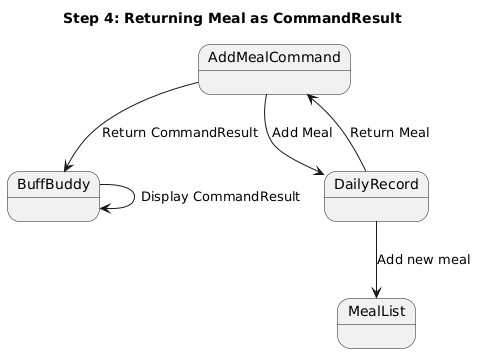

The diagram above was rendered by PlantUML. Its source (embedded in the PNG):
@startuml
title Step 4: Returning Meal as CommandResult

state "AddMealCommand" as AddCmd
state "DailyRecord" as DailyRec
state "MealList" as Meallist
state "BuffBuddy" as BB

AddCmd --> DailyRec: Add Meal
DailyRec --> Meallist: Add new meal

DailyRec --> AddCmd: Return Meal

AddCmd --> BB: Return CommandResult
BB -> BB: Display CommandResult
@enduml